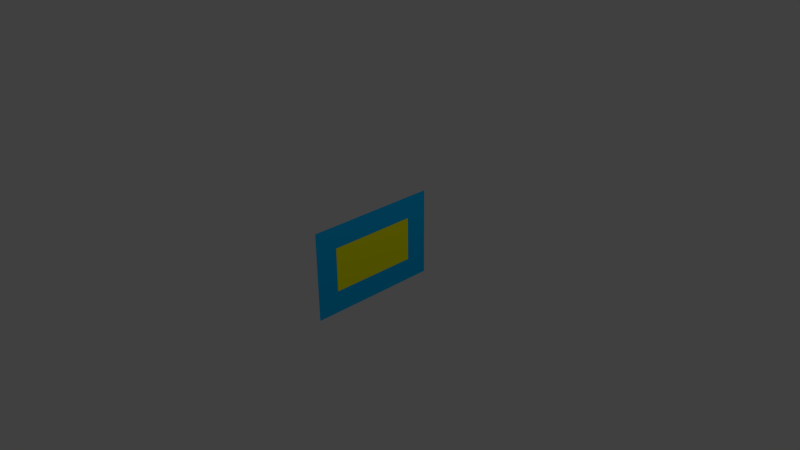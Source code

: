 # Source: manipulation.blend  (saved by Blender 2.62.0; exported with 4.5.12 LTS)
import bpy
from mathutils import Matrix  # noqa: F401  (used for matrix-valued properties, if any)

bpy.ops.wm.read_factory_settings(use_empty=True)
scene = bpy.context.scene
scene.name = 'Scene'

# ---- collections
col_collection_1 = bpy.data.collections.new('Collection 1'); scene.collection.children.link(col_collection_1)

# ---- materials (node trees are filled in below, after node groups)
mat_material_002 = bpy.data.materials.new('Material.002')
mat_material_002.alpha_threshold = 0.0
mat_material_002.use_transparent_shadow = False
mat_material_002.diffuse_color = (0.0, 0.5, 1.0, 1.0)
mat_material_002.roughness = 0.5
mat_material_002.line_color = (0.0, 0.0, 0.0, 1.0)
mat_material_001 = bpy.data.materials.new('Material.001')
mat_material_001.alpha_threshold = 0.0
mat_material_001.use_transparent_shadow = False
mat_material_001.diffuse_color = (1.0, 1.0, 0.0, 1.0)
mat_material_001.roughness = 0.5
mat_material_001.line_color = (0.0, 0.0, 0.0, 1.0)

# ---- material node trees

# ---- world
world_world = bpy.data.worlds.new('World'); scene.world = world_world
world_world.color = (0.05088, 0.05088, 0.05088)
world_world.use_sun_shadow = False
world_world.sun_shadow_jitter_overblur = 0.0
world_world.cycles.sampling_method = 'MANUAL'
world_world.cycles.sample_map_resolution = 256

# ---- cameras
cam_camera = bpy.data.cameras.new('Camera')
cam_camera.clip_end = 100.0
cam_camera.lens = 35.0
cam_camera.sensor_width = 32.0
cam_camera.sensor_height = 18.0
cam_camera.ortho_scale = 7.314
cam_camera.dof.focus_distance = 0.0
cam_camera.dof.aperture_fstop = 128.0

# ---- lights
light_lamp = bpy.data.lights.new('Lamp', 'POINT')
light_lamp.transmission_factor = 0.0
light_lamp.cutoff_distance = 30.0
light_lamp.energy = 100.0
light_lamp.shadow_buffer_clip_start = 1.001
light_lamp.shadow_soft_size = 1.0
light_lamp.shadow_maximum_resolution = 0.006
light_lamp.use_absolute_resolution = True
light_lamp.cycles.use_multiple_importance_sampling = False

# ---- meshes
me_plane_002 = bpy.data.meshes.new('Plane.002')
me_plane_002.from_pydata([(-1.95e-07, 0.6096, -0.3048), (-1.95e-07, -0.6096, -0.3048), (1.95e-07, -0.6096, 0.3048), (1.95e-07, 0.6096, 0.3048)], [], [(0, 3, 2, 1)])
me_plane_002.materials.append(mat_material_002)
me_plane_002.use_remesh_preserve_volume = False
me_plane_002.use_remesh_preserve_attributes = False
me_plane_002.use_mirror_vertex_groups = False
me_plane_002.update()
me_plane = bpy.data.meshes.new('Plane')
me_plane.from_pydata([(-1.95e-07, 0.6096, -0.3048), (-1.95e-07, -0.6096, -0.3048), (1.95e-07, -0.6096, 0.3048), (1.95e-07, 0.6096, 0.3048)], [], [(0, 3, 2, 1)])
me_plane.materials.append(mat_material_001)
me_plane.use_remesh_preserve_volume = False
me_plane.use_remesh_preserve_attributes = False
me_plane.use_mirror_vertex_groups = False
me_plane.update()

# ---- objects
ob_background_20_color_0_0_5_1 = bpy.data.objects.new('background_20 color 0 0.5 1', me_plane_002)
ob_10_color_1_1_0 = bpy.data.objects.new('10 color 1 1 0', me_plane)
ob_lamp = bpy.data.objects.new('Lamp', light_lamp)
ob_camera = bpy.data.objects.new('Camera', cam_camera)

# ---- transforms, parenting, visibility, modifiers, constraints
ob_background_20_color_0_0_5_1.location = (-0.00254, 0.0, 0.0)
ob_background_20_color_0_0_5_1.scale = (1.0, 1.5, 2.0)
ob_background_20_color_0_0_5_1.lineart.crease_threshold = 0.0
ob_10_color_1_1_0.location = (0.0, 0.0, 0.0)
ob_10_color_1_1_0.lineart.crease_threshold = 0.0
ob_lamp.location = (4.076, 1.005, 5.904)
ob_lamp.rotation_euler = (0.6503, 0.05522, 1.866)
ob_lamp.lock_rotations_4d = False
ob_lamp.empty_display_type = 'ARROWS'
ob_lamp.color = (0.0, 0.0, 0.0, 0.0)
ob_lamp.lineart.crease_threshold = 0.0
ob_camera.location = (7.481, -6.508, 5.344)
ob_camera.rotation_euler = (1.109, 0.01082, 0.8149)
ob_camera.lock_rotations_4d = False
ob_camera.empty_display_type = 'ARROWS'
ob_camera.color = (0.0, 0.0, 0.0, 0.0)
ob_camera.display_type = 'WIRE'
ob_camera.lineart.crease_threshold = 0.0

# ---- collection membership
col_collection_1.objects.link(ob_background_20_color_0_0_5_1)
col_collection_1.objects.link(ob_10_color_1_1_0)
col_collection_1.objects.link(ob_lamp)
col_collection_1.objects.link(ob_camera)

# ---- scene / render settings (as saved in the file)
scene.camera = ob_camera
scene.frame_start = 1; scene.frame_end = 250; scene.frame_set(1)
scene.render.engine = 'BLENDER_EEVEE_NEXT'
scene.render.image_settings.color_mode = 'RGB'
scene.render.image_settings.compression = 90
scene.render.resolution_percentage = 50
scene.render.dither_intensity = 0.0
scene.render.bake_margin = 2
scene.render.bake_bias = 0.0
scene.cycles.use_denoising = False
scene.cycles.samples = 10
scene.cycles.sampling_pattern = 'TABULATED_SOBOL'
scene.cycles.light_sampling_threshold = 0.0
scene.cycles.use_adaptive_sampling = False
scene.cycles.use_light_tree = False
scene.cycles.blur_glossy = 0.0
scene.cycles.volume_bounces = 1
scene.cycles.pixel_filter_type = 'GAUSSIAN'
scene.cycles.sample_clamp_indirect = 0.0
scene.view_settings.view_transform = 'Standard'
bpy.context.view_layer.update()
